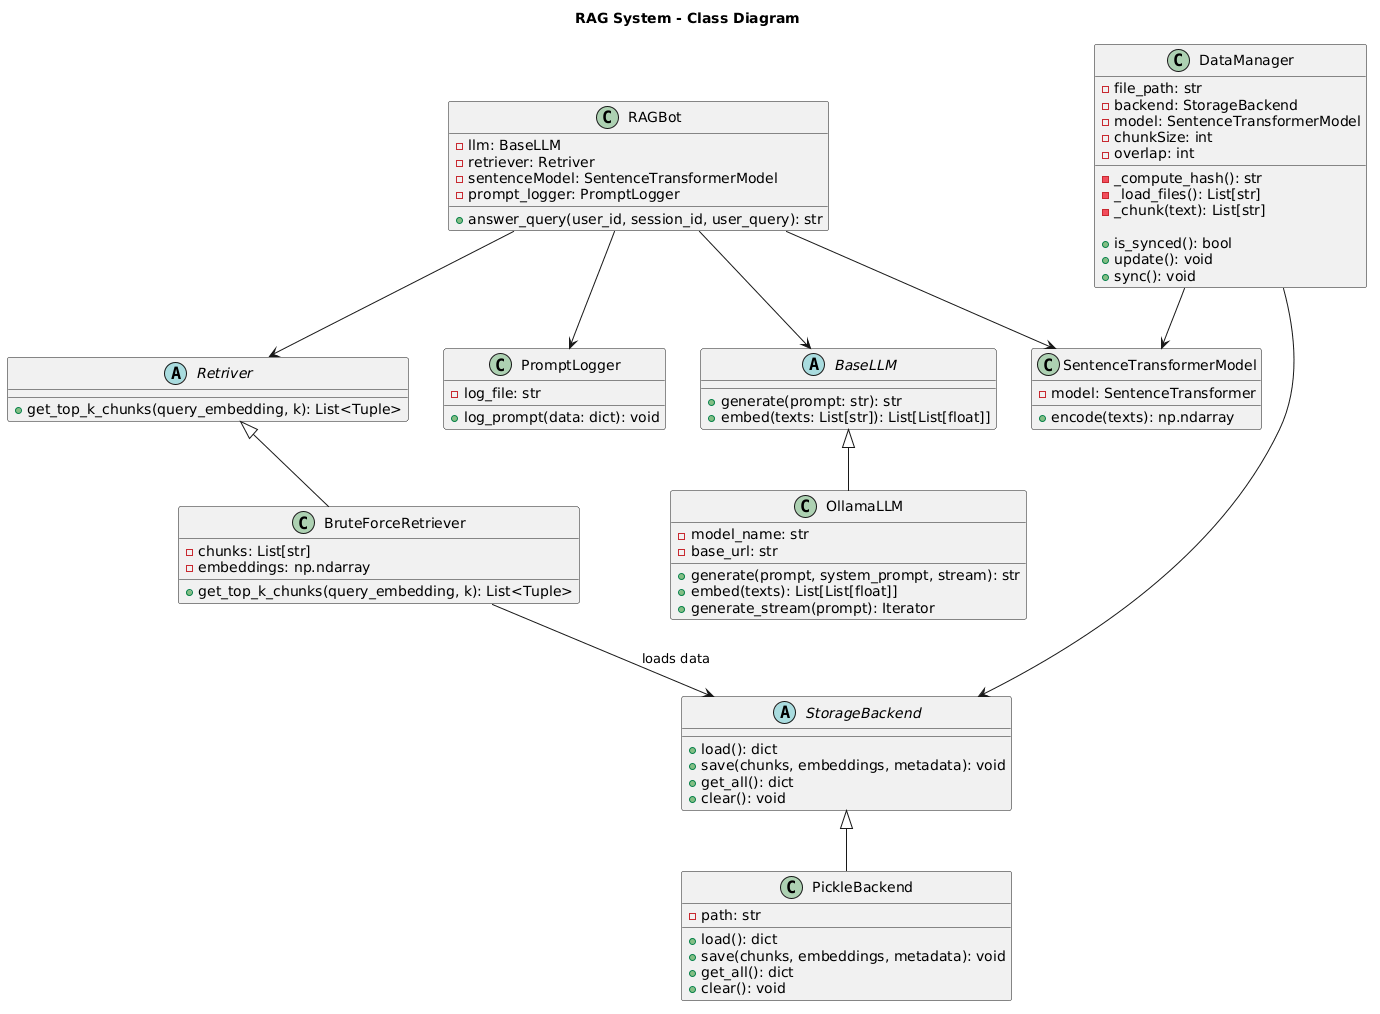

The diagram above was rendered by PlantUML. Its source (embedded in the PNG):
@startuml
title RAG System - Class Diagram

' =======================
' Abstract Classes
' =======================

abstract class BaseLLM {
  +generate(prompt: str): str
  +embed(texts: List[str]): List[List[float]]
}

abstract class Retriver {
  +get_top_k_chunks(query_embedding, k): List<Tuple>
}

abstract class StorageBackend {
  +load(): dict
  +save(chunks, embeddings, metadata): void
  +get_all(): dict
  +clear(): void
}

' =======================
' Concrete Classes
' =======================

class OllamaLLM {
  -model_name: str
  -base_url: str
  +generate(prompt, system_prompt, stream): str
  +embed(texts): List[List[float]]
  +generate_stream(prompt): Iterator
}

class BruteForceRetriever {
  -chunks: List[str]
  -embeddings: np.ndarray
  +get_top_k_chunks(query_embedding, k): List<Tuple>
}

class PickleBackend {
  -path: str
  +load(): dict
  +save(chunks, embeddings, metadata): void
  +get_all(): dict
  +clear(): void
}

class SentenceTransformerModel {
  -model: SentenceTransformer
  +encode(texts): np.ndarray
}

class PromptLogger {
  -log_file: str
  +log_prompt(data: dict): void
}

class DataManager {
  -file_path: str
  -backend: StorageBackend
  -model: SentenceTransformerModel
  -chunkSize: int
  -overlap: int

  -_compute_hash(): str
  -_load_files(): List[str]
  -_chunk(text): List[str]

  +is_synced(): bool
  +update(): void
  +sync(): void
}

class RAGBot {
  -llm: BaseLLM
  -retriever: Retriver
  -sentenceModel: SentenceTransformerModel
  -prompt_logger: PromptLogger

  +answer_query(user_id, session_id, user_query): str
}

' =======================
' Inheritance
' =======================

BaseLLM <|-- OllamaLLM
Retriver <|-- BruteForceRetriever
StorageBackend <|-- PickleBackend

' =======================
' Associations
' =======================

RAGBot --> BaseLLM
RAGBot --> Retriver
RAGBot --> SentenceTransformerModel
RAGBot --> PromptLogger

DataManager --> StorageBackend
DataManager --> SentenceTransformerModel

' Optional flow dependency
BruteForceRetriever --> StorageBackend : loads data
@enduml